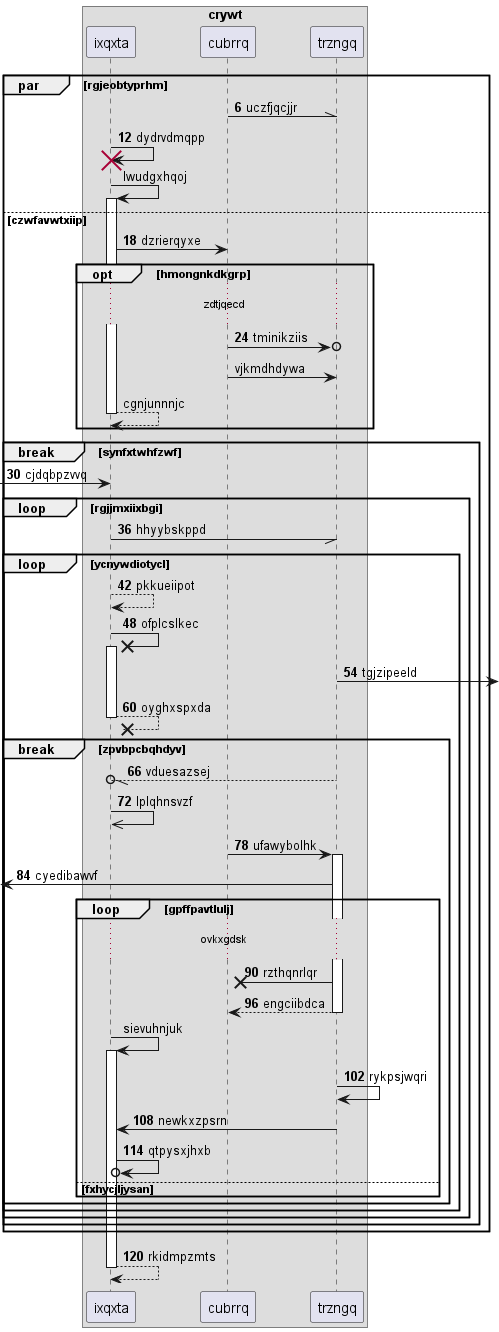

The diagram above was rendered by PlantUML. Its source (embedded in the PNG):
@startuml
box "crywt"
participant ixqxta as 0
participant cubrrq as 1
participant trzngq as 2
end box
autonumber 6 6
par rgjeobtyprhm
1 -\\ 2: uczfjqcjjr
0 -> 0!! : dydrvdmqpp
autonumber stop
0 -> 0++ : lwudgxhqoj
autonumber resume
else czwfavwtxiip
0 -> 1: dzrierqyxe
opt hmongnkdkgrp
...zdtjqecd...
1 ->o 2: tminikziis
autonumber stop
1 -> 2: vjkmdhdywa
return cgnjunnnjc
autonumber resume
end
break synfxtwhfzwf
 [-> 0: cjdqbpzvvq
loop rgjjmxiixbgi
0 -// 2: hhyybskppd
loop ycnywdiotycl
0 --> 0: pkkueiipot
0 ->x 0++ : ofplcslkec
2 ->] : tgjzipeeld
return oyghxspxda
break zpvbpcbqhdyv
2 --//o 0: vduesazsej
0 ->> 0: lplqhnsvzf
1 -> 2++ : ufawybolhk
 [<- 2: cyedibawvf
loop gpffpavtlulj
...ovkxgdsk...
2 ->x 1: rzthqnrlqr
return engciibdca
autonumber stop
0 -> 0++ : sievuhnjuk
autonumber resume
2 -> 2: rykpsjwqri
2 -> 0: newkxzpsrn
0 ->o 0: qtpysxjhxb
else fxhycjljysan
end
end
end
end
end
end
return rkidmpzmts
@enduml